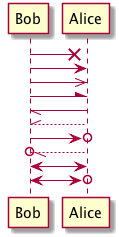

The diagram above was rendered by PlantUML. Its source (embedded in the PNG):
@startuml
participant Bob as B
participant Alice as A

B ->x A
B -> A
B ->> A
B -\ A
B \\- A
B //-- A

B ->o A
B o\\-- A

B <-> A
B <->o A
@enduml